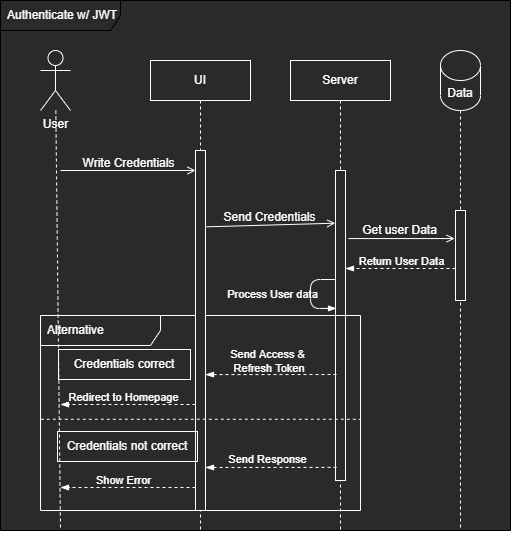

The diagram above was exported from draw.io. Its source (the exported page's mxGraphModel, read from the mxfile embedded in the PNG):
<mxGraphModel dx="848" dy="528" grid="1" gridSize="10" guides="1" tooltips="1" connect="1" arrows="1" fold="1" page="1" pageScale="1" pageWidth="1100" pageHeight="850" math="0" shadow="0">
  <root>
    <mxCell id="0" />
    <mxCell id="1" parent="0" />
    <mxCell id="38" value="&lt;font color=&quot;#ffffff&quot;&gt;Authenticate w/ JWT&lt;/font&gt;" style="shape=umlFrame;whiteSpace=wrap;html=1;width=120;height=30;boundedLbl=1;verticalAlign=middle;align=left;spacingLeft=5;fillColor=#2A2A2A;swimlaneFillColor=#2A2A2A;" parent="1" vertex="1">
      <mxGeometry x="150" y="50" width="510" height="530" as="geometry" />
    </mxCell>
    <mxCell id="7" style="edgeStyle=none;html=1;dashed=1;endArrow=none;endFill=0;fontColor=#FFFFFF;strokeColor=#FFFFFF;labelBackgroundColor=none;" parent="1" source="2" edge="1">
      <mxGeometry relative="1" as="geometry">
        <mxPoint x="210" y="580" as="targetPoint" />
      </mxGeometry>
    </mxCell>
    <mxCell id="2" value="User" style="shape=umlActor;verticalLabelPosition=bottom;verticalAlign=top;html=1;fontColor=#FFFFFF;strokeColor=#FFFFFF;labelBackgroundColor=none;fillColor=none;" parent="1" vertex="1">
      <mxGeometry x="190" y="100" width="30" height="60" as="geometry" />
    </mxCell>
    <mxCell id="3" value="Server" style="shape=umlLifeline;perimeter=lifelinePerimeter;whiteSpace=wrap;html=1;container=1;collapsible=0;recursiveResize=0;outlineConnect=0;fontColor=#FFFFFF;strokeColor=#FFFFFF;labelBackgroundColor=none;fillColor=none;" parent="1" vertex="1">
      <mxGeometry x="440" y="110" width="100" height="470" as="geometry" />
    </mxCell>
    <mxCell id="4" value="" style="html=1;points=[];perimeter=orthogonalPerimeter;fillColor=#2A2A2A;fontColor=#FFFFFF;strokeColor=#FFFFFF;labelBackgroundColor=none;" parent="3" vertex="1">
      <mxGeometry x="45" y="110" width="10" height="310" as="geometry" />
    </mxCell>
    <mxCell id="5" value="UI" style="shape=umlLifeline;perimeter=lifelinePerimeter;whiteSpace=wrap;html=1;container=1;collapsible=0;recursiveResize=0;outlineConnect=0;fontColor=#FFFFFF;strokeColor=#FFFFFF;labelBackgroundColor=none;fillColor=none;" parent="1" vertex="1">
      <mxGeometry x="300" y="110" width="100" height="470" as="geometry" />
    </mxCell>
    <mxCell id="25" value="Alternative" style="shape=umlFrame;whiteSpace=wrap;html=1;width=120;height=30;boundedLbl=1;verticalAlign=middle;align=left;spacingLeft=5;fontColor=#FFFFFF;strokeColor=#FFFFFF;labelBackgroundColor=none;fillColor=none;" parent="5" vertex="1">
      <mxGeometry x="-110" y="255" width="320" height="195" as="geometry" />
    </mxCell>
    <mxCell id="6" value="" style="html=1;points=[];perimeter=orthogonalPerimeter;fontColor=#FFFFFF;strokeColor=#FFFFFF;labelBackgroundColor=none;fillColor=#2A2A2A;" parent="5" vertex="1">
      <mxGeometry x="45" y="90" width="10" height="360" as="geometry" />
    </mxCell>
    <mxCell id="21" style="edgeStyle=none;html=1;endArrow=none;endFill=0;startArrow=blockThin;startFill=1;exitX=0.1;exitY=0.649;exitDx=0;exitDy=0;exitPerimeter=0;fontColor=#FFFFFF;strokeColor=#FFFFFF;labelBackgroundColor=none;" parent="5" edge="1">
      <mxGeometry relative="1" as="geometry">
        <mxPoint x="186" y="247.88" as="sourcePoint" />
        <mxPoint x="185" y="219" as="targetPoint" />
        <Array as="points">
          <mxPoint x="160" y="248" />
          <mxPoint x="160" y="219" />
        </Array>
      </mxGeometry>
    </mxCell>
    <mxCell id="22" value="Process User data" style="edgeLabel;html=1;align=center;verticalAlign=middle;resizable=0;points=[];fontColor=#FFFFFF;labelBackgroundColor=none;" parent="21" vertex="1" connectable="0">
      <mxGeometry x="0.4196" y="1" relative="1" as="geometry">
        <mxPoint x="-40" y="15" as="offset" />
      </mxGeometry>
    </mxCell>
    <mxCell id="27" value="" style="endArrow=none;dashed=1;html=1;exitX=0.001;exitY=0.508;exitDx=0;exitDy=0;exitPerimeter=0;entryX=1;entryY=0.508;entryDx=0;entryDy=0;entryPerimeter=0;fontColor=#FFFFFF;strokeColor=#FFFFFF;labelBackgroundColor=none;" parent="5" edge="1">
      <mxGeometry width="50" height="50" relative="1" as="geometry">
        <mxPoint x="-109.67999999999995" y="358.76" as="sourcePoint" />
        <mxPoint x="210" y="358.76" as="targetPoint" />
      </mxGeometry>
    </mxCell>
    <mxCell id="29" value="Credentials not correct" style="text;html=1;strokeColor=#FFFFFF;fillColor=none;align=center;verticalAlign=middle;whiteSpace=wrap;rounded=0;fontColor=#FFFFFF;labelBackgroundColor=none;" parent="5" vertex="1">
      <mxGeometry x="-93" y="371" width="140" height="30" as="geometry" />
    </mxCell>
    <mxCell id="36" style="edgeStyle=none;html=1;endArrow=blockThin;endFill=1;startArrow=none;startFill=0;exitX=0.1;exitY=0.649;exitDx=0;exitDy=0;exitPerimeter=0;fontColor=#FFFFFF;strokeColor=#FFFFFF;labelBackgroundColor=none;dashed=1;" parent="5" edge="1">
      <mxGeometry relative="1" as="geometry">
        <mxPoint x="186" y="314" as="sourcePoint" />
        <mxPoint x="55" y="314.12" as="targetPoint" />
      </mxGeometry>
    </mxCell>
    <mxCell id="37" value="Send Access &amp;amp;&lt;br&gt;&amp;nbsp;Refresh Token" style="edgeLabel;html=1;align=center;verticalAlign=middle;resizable=0;points=[];fontColor=#FFFFFF;labelBackgroundColor=none;" parent="36" vertex="1" connectable="0">
      <mxGeometry x="0.4196" y="1" relative="1" as="geometry">
        <mxPoint x="23" y="-15" as="offset" />
      </mxGeometry>
    </mxCell>
    <mxCell id="8" value="" style="endArrow=open;html=1;rounded=0;align=center;verticalAlign=bottom;endFill=0;labelBackgroundColor=none;fontColor=#FFFFFF;strokeColor=#FFFFFF;" parent="1" target="6" edge="1">
      <mxGeometry relative="1" as="geometry">
        <mxPoint x="210" y="220" as="sourcePoint" />
        <mxPoint x="490" y="260" as="targetPoint" />
      </mxGeometry>
    </mxCell>
    <mxCell id="9" value="Write Credentials" style="resizable=0;html=1;align=center;verticalAlign=top;labelBackgroundColor=none;fontColor=#FFFFFF;" parent="8" connectable="0" vertex="1">
      <mxGeometry relative="1" as="geometry">
        <mxPoint y="-21" as="offset" />
      </mxGeometry>
    </mxCell>
    <mxCell id="11" value="" style="endArrow=open;html=1;rounded=0;align=center;verticalAlign=bottom;endFill=0;labelBackgroundColor=none;exitX=1.1;exitY=0.212;exitDx=0;exitDy=0;exitPerimeter=0;entryX=-0.025;entryY=0.17;entryDx=0;entryDy=0;entryPerimeter=0;fontColor=#FFFFFF;strokeColor=#FFFFFF;" parent="1" source="6" target="4" edge="1">
      <mxGeometry relative="1" as="geometry">
        <mxPoint x="350" y="240" as="sourcePoint" />
        <mxPoint x="480" y="240" as="targetPoint" />
        <Array as="points" />
      </mxGeometry>
    </mxCell>
    <mxCell id="12" value="Send Credentials" style="resizable=0;html=1;align=center;verticalAlign=top;labelBackgroundColor=none;fontColor=#FFFFFF;" parent="11" connectable="0" vertex="1">
      <mxGeometry relative="1" as="geometry">
        <mxPoint x="-2" y="-22" as="offset" />
      </mxGeometry>
    </mxCell>
    <mxCell id="14" style="edgeStyle=none;html=1;dashed=1;endArrow=none;endFill=0;fontColor=#FFFFFF;strokeColor=#FFFFFF;labelBackgroundColor=none;" parent="1" source="13" edge="1">
      <mxGeometry relative="1" as="geometry">
        <mxPoint x="610" y="580" as="targetPoint" />
      </mxGeometry>
    </mxCell>
    <mxCell id="13" value="Data" style="shape=cylinder3;whiteSpace=wrap;html=1;boundedLbl=1;backgroundOutline=1;size=15;fontColor=#FFFFFF;strokeColor=#FFFFFF;labelBackgroundColor=none;fillColor=none;" parent="1" vertex="1">
      <mxGeometry x="590" y="100" width="40" height="60" as="geometry" />
    </mxCell>
    <mxCell id="19" style="edgeStyle=none;html=1;endArrow=blockThin;endFill=1;startArrow=none;startFill=0;fontColor=#FFFFFF;strokeColor=#FFFFFF;labelBackgroundColor=none;dashed=1;" parent="1" edge="1">
      <mxGeometry relative="1" as="geometry">
        <mxPoint x="605" y="317.99999999999994" as="sourcePoint" />
        <mxPoint x="495" y="317.99999999999994" as="targetPoint" />
      </mxGeometry>
    </mxCell>
    <mxCell id="20" value="Return User Data" style="edgeLabel;html=1;align=center;verticalAlign=middle;resizable=0;points=[];fontColor=#FFFFFF;labelBackgroundColor=none;" parent="19" vertex="1" connectable="0">
      <mxGeometry x="0.4196" y="1" relative="1" as="geometry">
        <mxPoint x="23" y="-9" as="offset" />
      </mxGeometry>
    </mxCell>
    <mxCell id="15" value="" style="html=1;points=[];perimeter=orthogonalPerimeter;fillColor=#2A2A2A;fontColor=#FFFFFF;strokeColor=#FFFFFF;labelBackgroundColor=none;" parent="1" vertex="1">
      <mxGeometry x="605" y="260" width="10" height="90" as="geometry" />
    </mxCell>
    <mxCell id="17" value="" style="endArrow=open;html=1;rounded=0;align=center;verticalAlign=bottom;endFill=0;labelBackgroundColor=none;exitX=1.287;exitY=0.326;exitDx=0;exitDy=0;exitPerimeter=0;entryX=-0.088;entryY=0.326;entryDx=0;entryDy=0;entryPerimeter=0;fontColor=#FFFFFF;strokeColor=#FFFFFF;" parent="1" edge="1">
      <mxGeometry relative="1" as="geometry">
        <mxPoint x="497.87" y="288.05999999999995" as="sourcePoint" />
        <mxPoint x="604.12" y="288.05999999999995" as="targetPoint" />
        <Array as="points" />
      </mxGeometry>
    </mxCell>
    <mxCell id="18" value="Get user Data" style="resizable=0;html=1;align=center;verticalAlign=top;labelBackgroundColor=none;fontColor=#FFFFFF;" parent="17" connectable="0" vertex="1">
      <mxGeometry relative="1" as="geometry">
        <mxPoint x="-2" y="-22" as="offset" />
      </mxGeometry>
    </mxCell>
    <mxCell id="23" style="edgeStyle=none;html=1;endArrow=blockThin;endFill=1;startArrow=none;startFill=0;fontColor=#FFFFFF;strokeColor=#FFFFFF;labelBackgroundColor=none;dashed=1;" parent="1" edge="1">
      <mxGeometry relative="1" as="geometry">
        <mxPoint x="345" y="454" as="sourcePoint" />
        <mxPoint x="210" y="454" as="targetPoint" />
      </mxGeometry>
    </mxCell>
    <mxCell id="24" value="Redirect to Homepage" style="edgeLabel;html=1;align=center;verticalAlign=middle;resizable=0;points=[];fontColor=#FFFFFF;labelBackgroundColor=none;" parent="23" vertex="1" connectable="0">
      <mxGeometry x="0.4196" y="1" relative="1" as="geometry">
        <mxPoint x="23" y="-9" as="offset" />
      </mxGeometry>
    </mxCell>
    <mxCell id="28" value="Credentials correct" style="text;html=1;strokeColor=#FFFFFF;fillColor=none;align=center;verticalAlign=middle;whiteSpace=wrap;rounded=0;fontColor=#FFFFFF;labelBackgroundColor=none;" parent="1" vertex="1">
      <mxGeometry x="208" y="399" width="132" height="30" as="geometry" />
    </mxCell>
    <mxCell id="31" style="edgeStyle=none;html=1;endArrow=blockThin;endFill=1;startArrow=none;startFill=0;fontColor=#FFFFFF;strokeColor=#FFFFFF;labelBackgroundColor=none;dashed=1;" parent="1" edge="1">
      <mxGeometry relative="1" as="geometry">
        <mxPoint x="345" y="537" as="sourcePoint" />
        <mxPoint x="210" y="537" as="targetPoint" />
      </mxGeometry>
    </mxCell>
    <mxCell id="32" value="Show Error" style="edgeLabel;html=1;align=center;verticalAlign=middle;resizable=0;points=[];fontColor=#FFFFFF;labelBackgroundColor=none;" parent="31" vertex="1" connectable="0">
      <mxGeometry x="0.4196" y="1" relative="1" as="geometry">
        <mxPoint x="23" y="-9" as="offset" />
      </mxGeometry>
    </mxCell>
    <mxCell id="34" style="edgeStyle=none;html=1;endArrow=blockThin;endFill=1;startArrow=none;startFill=0;exitX=0.1;exitY=0.649;exitDx=0;exitDy=0;exitPerimeter=0;fontColor=#FFFFFF;strokeColor=#FFFFFF;labelBackgroundColor=none;dashed=1;" parent="1" edge="1">
      <mxGeometry relative="1" as="geometry">
        <mxPoint x="486" y="516.88" as="sourcePoint" />
        <mxPoint x="355" y="517" as="targetPoint" />
      </mxGeometry>
    </mxCell>
    <mxCell id="35" value="Send Response" style="edgeLabel;html=1;align=center;verticalAlign=middle;resizable=0;points=[];fontColor=#FFFFFF;labelBackgroundColor=none;" parent="34" vertex="1" connectable="0">
      <mxGeometry x="0.4196" y="1" relative="1" as="geometry">
        <mxPoint x="23" y="-9" as="offset" />
      </mxGeometry>
    </mxCell>
  </root>
</mxGraphModel>